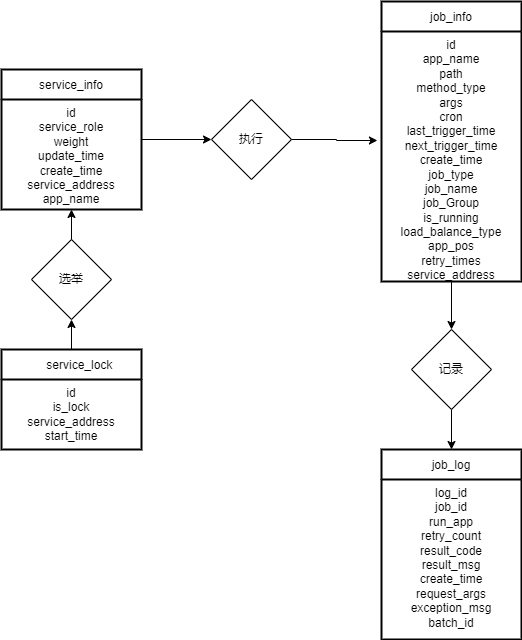

The diagram above was exported from draw.io. Its source (the exported page's mxGraphModel, read from the mxfile embedded in the PNG):
<mxGraphModel dx="868" dy="562" grid="1" gridSize="10" guides="1" tooltips="1" connect="1" arrows="1" fold="1" page="1" pageScale="1" pageWidth="827" pageHeight="1169" math="0" shadow="0">
  <root>
    <mxCell id="h1-c2Z1LlzUT07r3IfW6-0" />
    <mxCell id="h1-c2Z1LlzUT07r3IfW6-1" parent="h1-c2Z1LlzUT07r3IfW6-0" />
    <mxCell id="3nQ1l2MfLCVIiosYPgBR-32" value="" style="edgeStyle=orthogonalEdgeStyle;rounded=0;orthogonalLoop=1;jettySize=auto;html=1;" edge="1" parent="h1-c2Z1LlzUT07r3IfW6-1" source="3nQ1l2MfLCVIiosYPgBR-4" target="3nQ1l2MfLCVIiosYPgBR-31">
      <mxGeometry relative="1" as="geometry" />
    </mxCell>
    <mxCell id="3nQ1l2MfLCVIiosYPgBR-4" value="     service_lock" style="swimlane;fontStyle=0;childLayout=stackLayout;horizontal=1;startSize=30;horizontalStack=0;resizeParent=1;resizeParentMax=0;resizeLast=0;collapsible=1;marginBottom=0;strokeWidth=2;fillColor=none;align=center;" vertex="1" parent="h1-c2Z1LlzUT07r3IfW6-1">
      <mxGeometry x="360" y="380" width="140" height="100" as="geometry" />
    </mxCell>
    <mxCell id="3nQ1l2MfLCVIiosYPgBR-8" value="id&#10;is_lock&#10;service_address&#10;start_time" style="text;whiteSpace=wrap;html=1;align=center;" vertex="1" parent="3nQ1l2MfLCVIiosYPgBR-4">
      <mxGeometry y="30" width="140" height="70" as="geometry" />
    </mxCell>
    <mxCell id="3nQ1l2MfLCVIiosYPgBR-22" value="" style="edgeStyle=orthogonalEdgeStyle;rounded=0;orthogonalLoop=1;jettySize=auto;html=1;" edge="1" parent="h1-c2Z1LlzUT07r3IfW6-1" source="3nQ1l2MfLCVIiosYPgBR-9" target="3nQ1l2MfLCVIiosYPgBR-20">
      <mxGeometry relative="1" as="geometry" />
    </mxCell>
    <mxCell id="3nQ1l2MfLCVIiosYPgBR-9" value="service_info" style="swimlane;fontStyle=0;childLayout=stackLayout;horizontal=1;startSize=30;horizontalStack=0;resizeParent=1;resizeParentMax=0;resizeLast=0;collapsible=1;marginBottom=0;strokeWidth=2;fillColor=none;align=center;" vertex="1" parent="h1-c2Z1LlzUT07r3IfW6-1">
      <mxGeometry x="360" y="100" width="140" height="140" as="geometry" />
    </mxCell>
    <mxCell id="3nQ1l2MfLCVIiosYPgBR-11" value="id&#10;service_role&#10;weight&#10;update_time&#10;create_time&#10;service_address&#10;app_name" style="text;whiteSpace=wrap;html=1;align=center;" vertex="1" parent="3nQ1l2MfLCVIiosYPgBR-9">
      <mxGeometry y="30" width="140" height="110" as="geometry" />
    </mxCell>
    <mxCell id="3nQ1l2MfLCVIiosYPgBR-12" value="job_log" style="swimlane;fontStyle=0;childLayout=stackLayout;horizontal=1;startSize=30;horizontalStack=0;resizeParent=1;resizeParentMax=0;resizeLast=0;collapsible=1;marginBottom=0;strokeWidth=2;fillColor=none;align=center;" vertex="1" parent="h1-c2Z1LlzUT07r3IfW6-1">
      <mxGeometry x="740" y="480" width="140" height="190" as="geometry" />
    </mxCell>
    <mxCell id="3nQ1l2MfLCVIiosYPgBR-14" value="log_id&#10;job_id&#10;run_app&#10;retry_count&#10;result_code&#10;result_msg&#10;create_time&#10;request_args&#10;exception_msg&#10;batch_id" style="text;whiteSpace=wrap;html=1;align=center;" vertex="1" parent="3nQ1l2MfLCVIiosYPgBR-12">
      <mxGeometry y="30" width="140" height="160" as="geometry" />
    </mxCell>
    <mxCell id="3nQ1l2MfLCVIiosYPgBR-27" value="" style="edgeStyle=orthogonalEdgeStyle;rounded=0;orthogonalLoop=1;jettySize=auto;html=1;" edge="1" parent="h1-c2Z1LlzUT07r3IfW6-1" source="3nQ1l2MfLCVIiosYPgBR-15" target="3nQ1l2MfLCVIiosYPgBR-21">
      <mxGeometry relative="1" as="geometry" />
    </mxCell>
    <mxCell id="3nQ1l2MfLCVIiosYPgBR-15" value="job_info" style="swimlane;fontStyle=0;childLayout=stackLayout;horizontal=1;startSize=30;horizontalStack=0;resizeParent=1;resizeParentMax=0;resizeLast=0;collapsible=1;marginBottom=0;strokeWidth=2;fillColor=none;align=center;" vertex="1" parent="h1-c2Z1LlzUT07r3IfW6-1">
      <mxGeometry x="740" y="32" width="140" height="280" as="geometry" />
    </mxCell>
    <mxCell id="3nQ1l2MfLCVIiosYPgBR-17" value="id&#10;app_name&#10;path&#10;method_type&#10;args&#10;cron&#10;last_trigger_time&#10;next_trigger_time&#10;create_time&#10;job_type&#10;job_name&#10;job_Group&#10;is_running&#10;load_balance_type&#10;app_pos&#10;retry_times&#10;service_address" style="text;whiteSpace=wrap;html=1;align=center;" vertex="1" parent="3nQ1l2MfLCVIiosYPgBR-15">
      <mxGeometry y="30" width="140" height="250" as="geometry" />
    </mxCell>
    <mxCell id="3nQ1l2MfLCVIiosYPgBR-24" value="" style="edgeStyle=orthogonalEdgeStyle;rounded=0;orthogonalLoop=1;jettySize=auto;html=1;entryX=-0.029;entryY=0.436;entryDx=0;entryDy=0;entryPerimeter=0;" edge="1" parent="h1-c2Z1LlzUT07r3IfW6-1" source="3nQ1l2MfLCVIiosYPgBR-20" target="3nQ1l2MfLCVIiosYPgBR-17">
      <mxGeometry relative="1" as="geometry" />
    </mxCell>
    <mxCell id="3nQ1l2MfLCVIiosYPgBR-20" value="执行" style="rhombus;whiteSpace=wrap;html=1;strokeWidth=1;fillColor=none;" vertex="1" parent="h1-c2Z1LlzUT07r3IfW6-1">
      <mxGeometry x="570" y="130" width="80" height="80" as="geometry" />
    </mxCell>
    <mxCell id="3nQ1l2MfLCVIiosYPgBR-30" style="edgeStyle=orthogonalEdgeStyle;rounded=0;orthogonalLoop=1;jettySize=auto;html=1;entryX=0.5;entryY=0;entryDx=0;entryDy=0;" edge="1" parent="h1-c2Z1LlzUT07r3IfW6-1" source="3nQ1l2MfLCVIiosYPgBR-21" target="3nQ1l2MfLCVIiosYPgBR-12">
      <mxGeometry relative="1" as="geometry" />
    </mxCell>
    <mxCell id="3nQ1l2MfLCVIiosYPgBR-21" value="记录" style="rhombus;whiteSpace=wrap;html=1;strokeWidth=1;fillColor=none;" vertex="1" parent="h1-c2Z1LlzUT07r3IfW6-1">
      <mxGeometry x="770" y="360" width="80" height="80" as="geometry" />
    </mxCell>
    <mxCell id="3nQ1l2MfLCVIiosYPgBR-33" value="" style="edgeStyle=orthogonalEdgeStyle;rounded=0;orthogonalLoop=1;jettySize=auto;html=1;" edge="1" parent="h1-c2Z1LlzUT07r3IfW6-1" source="3nQ1l2MfLCVIiosYPgBR-31" target="3nQ1l2MfLCVIiosYPgBR-11">
      <mxGeometry relative="1" as="geometry" />
    </mxCell>
    <mxCell id="3nQ1l2MfLCVIiosYPgBR-31" value="选举" style="rhombus;whiteSpace=wrap;html=1;strokeWidth=1;fillColor=none;" vertex="1" parent="h1-c2Z1LlzUT07r3IfW6-1">
      <mxGeometry x="390" y="270" width="80" height="80" as="geometry" />
    </mxCell>
  </root>
</mxGraphModel>